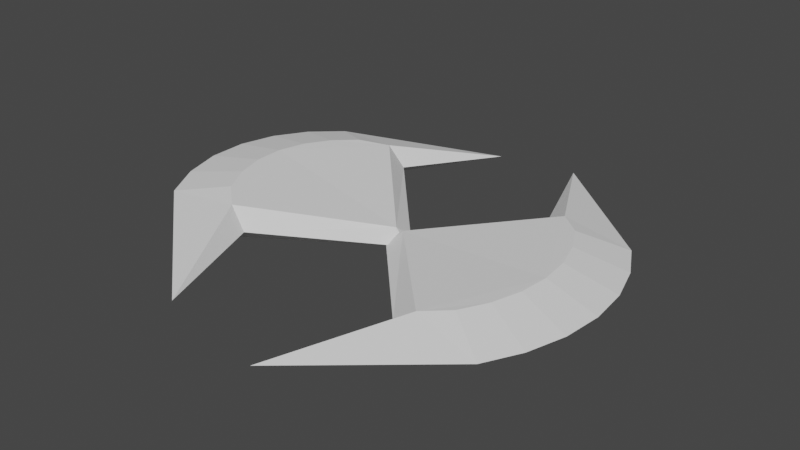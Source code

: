 # Source: TwoAxesBoss.blend  (saved by Blender 3.1.7; exported with 4.5.12 LTS)
import bpy
from mathutils import Matrix  # noqa: F401  (used for matrix-valued properties, if any)

bpy.ops.wm.read_factory_settings(use_empty=True)
scene = bpy.context.scene
scene.name = 'Scene'

# ---- collections
col_collection = bpy.data.collections.new('Collection'); scene.collection.children.link(col_collection)

# ---- world
world_world = bpy.data.worlds.new('World'); scene.world = world_world
world_world.use_nodes = True; world_world.node_tree.nodes.clear()
_N = world_world.node_tree.nodes; _L = world_world.node_tree.links
n0 = _N.new('ShaderNodeOutputWorld'); n0.name = 'World Output'; n0.location = (300, 300)
n1 = _N.new('ShaderNodeBackground'); n1.name = 'Background'; n1.location = (10, 300)
n1.inputs[0].default_value = (0.05088, 0.05088, 0.05088, 1.0)
_L.new(n1.outputs[0], n0.inputs[0])
n0.is_active_output = True
world_world.color = (0.05088, 0.05088, 0.05088)
world_world.use_sun_shadow = False
world_world.sun_shadow_jitter_overblur = 0.0

# ---- meshes
me_cylinder_005 = bpy.data.meshes.new('Cylinder.005')
me_cylinder_005.from_pydata([(-0.01707, 0.003729, 0.4032), (-0.03691, -0.003405, -0.3355), (-0.5658, 0.5963, 1.069), (-0.6904, 0.4879, 1.304), (-0.5983, 0.5846, -0.1398), (-0.7244, 0.4757, 0.03918), (-0.8018, 0.3276, 0.2035), (-0.7678, 0.3398, 1.468), (-0.8491, 0.1666, 0.3357), (-0.8151, 0.1788, 1.6), (-0.8643, -0.001021, 0.4307), (-0.8304, 0.01119, 1.695), (-0.2464, 1.235, -0.2486), (-0.9362, 0.6377, 0.8886), (-1.039, 0.4416, 1.106), (-1.101, 0.2286, 1.281), (-1.121, 0.00673, 1.407), (0.01003, 0.08224, -0.04979), (-0.4686, 0.6053, 0.3154), (-0.5589, -0.5777, 1.591), (-0.6848, -0.4673, 1.728), (-0.5914, -0.5894, 0.3822), (-0.7187, -0.4795, 0.4639), (-0.7979, -0.3304, 0.4961), (-0.7639, -0.3182, 1.76), (-0.8471, -0.1688, 0.4848), (-0.8131, -0.1566, 1.749), (-0.2318, -1.232, 0.8485), (-0.9287, -0.6265, 1.451), (-1.034, -0.4292, 1.493), (-1.099, -0.2154, 1.478), (0.01101, -0.08237, 0.0234), (-0.4614, -0.5997, 0.8512), (0.04696, -0.0002818, -0.0589)], [], [(6, 5, 4, 1, 10, 8), (18, 4, 12), (13, 3, 2, 12), (14, 7, 3, 13), (15, 9, 7, 14), (16, 11, 9, 15), (10, 16, 15, 8), (8, 15, 14, 6), (6, 14, 13, 5), (5, 13, 12, 4), (2, 18, 12), (0, 17, 18, 2), (17, 1, 4, 18), (0, 2, 3, 7, 9, 11), (23, 25, 10, 1, 21, 22), (32, 27, 21), (28, 27, 19, 20), (29, 28, 20, 24), (30, 29, 24, 26), (16, 30, 26, 11), (10, 25, 30, 16), (25, 23, 29, 30), (23, 22, 28, 29), (22, 21, 27, 28), (19, 27, 32), (0, 19, 32, 31), (31, 32, 21, 1), (0, 11, 26, 24, 20, 19), (31, 1, 33), (1, 17, 33), (17, 0, 33), (0, 31, 33)])
_uv = me_cylinder_005.uv_layers.new(name='UVMap')
_uv.uv.foreach_set('vector', [0.0, 0.0, 0.0, 0.0, 0.0, 0.0, 0.0, 0.0, 0.0, 0.0, 0.0, 0.0, 0.2004, 0.484, 0.0, 0.5, 0.125, 0.495, 0.03125, 0.75, 0.03125, 1.0, 0.0, 1.0, 0.0, 0.75, 0.0625, 0.75, 0.0625, 1.0, 0.03125, 1.0, 0.03125, 0.75, 0.09375, 0.75, 0.09375, 1.0, 0.0625, 1.0, 0.0625, 0.75, 0.125, 0.75, 0.125, 1.0, 0.09375, 1.0, 0.09375, 0.75, 0.125, 0.5, 0.125, 0.75, 0.09375, 0.75, 0.09375, 0.5, 0.09375, 0.5, 0.09375, 0.75, 0.0625, 0.75, 0.0625, 0.5, 0.0625, 0.5, 0.0625, 0.75, 0.03125, 0.75, 0.03125, 0.5, 0.03125, 0.5, 0.03125, 0.75, 0.0, 0.75, 0.0, 0.5, 0.25, 0.48, 0.2004, 0.484, 0.125, 0.495, 0.25, 0.4438, 0.4747, 0.4441, 0.2004, 0.484, 0.25, 0.48, 0.4747, 0.4441, 0.6993, 0.4444, 0.1509, 0.488, 0.2004, 0.484, 0.0, 0.0, 0.0, 0.0, 0.0, 0.0, 0.0, 0.0, 0.0, 0.0, 0.0, 0.0, 0.0, 0.0, 0.0, 0.0, 0.0, 0.0, 0.0, 0.0, 0.0, 0.0, 0.0, 0.0, 0.2004, 0.484, 0.125, 0.495, 0.1509, 0.488, 0.03125, 0.75, 0.0, 0.75, 0.0, 1.0, 0.03125, 1.0, 0.0625, 0.75, 0.03125, 0.75, 0.03125, 1.0, 0.0625, 1.0, 0.09375, 0.75, 0.0625, 0.75, 0.0625, 1.0, 0.09375, 1.0, 0.125, 0.75, 0.09375, 0.75, 0.09375, 1.0, 0.125, 1.0, 0.125, 0.5, 0.09375, 0.5, 0.09375, 0.75, 0.125, 0.75, 0.09375, 0.5, 0.0625, 0.5, 0.0625, 0.75, 0.09375, 0.75, 0.0625, 0.5, 0.03125, 0.5, 0.03125, 0.75, 0.0625, 0.75, 0.03125, 0.5, 0.0, 0.5, 0.0, 0.75, 0.03125, 0.75, 0.25, 0.49, 0.125, 0.495, 0.2004, 0.484, 0.25, 0.4438, 0.25, 0.48, 0.2004, 0.484, 0.4747, 0.4441, 0.4747, 0.4441, 0.2004, 0.484, 0.1509, 0.488, 0.6993, 0.4444, 0.0, 0.0, 0.0, 0.0, 0.0, 0.0, 0.0, 0.0, 0.0, 0.0, 0.0, 0.0, 0.4747, 0.4441, 0.6993, 0.4444, 0.4747, 0.4441, 0.6993, 0.4444, 0.4747, 0.4441, 0.6993, 0.4444, 0.4747, 0.4441, 0.25, 0.4438, 0.4747, 0.4441, 0.25, 0.4438, 0.4747, 0.4441, 0.25, 0.4438])
me_cylinder_005.use_remesh_fix_poles = True
me_cylinder_005.use_remesh_preserve_attributes = False
me_cylinder_005.update()
me_cylinder_001 = bpy.data.meshes.new('Cylinder.001')
me_cylinder_001.from_pydata([(0.02744, 0.0, -0.3763), (0.8615, 0.0, -0.6441), (-0.0107, 0.08248, 0.0), (-0.0107, -0.08248, 0.0), (0.5882, 0.5882, -0.6159), (0.5882, -0.5882, -0.6159), (-0.04774, 0.0, 0.0), (0.02744, 0.0, 0.3763), (0.8615, 0.0, 0.6441), (0.5882, 0.5882, 0.6159), (0.5882, -0.5882, 0.6159), (0.7163, -0.4786, 0.6441), (0.2431, -1.236, 0.0), (0.4728, -0.6038, 0.0), (0.948, -0.6335, 0.0), (0.7163, -0.4786, -0.6441), (1.053, -0.4363, 0.0), (0.7959, -0.3297, -0.6441), (0.7959, -0.3297, 0.6441), (1.118, -0.2224, 0.0), (0.8449, -0.1681, -0.6441), (0.8449, -0.1681, 0.6441), (1.14, 0.0, 0.0), (1.118, 0.2224, 0.0), (0.8449, 0.1681, -0.6441), (0.8449, 0.1681, 0.6441), (1.053, 0.4363, 0.0), (0.7959, 0.3297, -0.6441), (0.7959, 0.3297, 0.6441), (0.948, 0.6335, 0.0), (0.7163, 0.4786, -0.6441), (0.7163, 0.4786, 0.6441), (0.2431, 1.236, 0.0), (0.4728, 0.6038, 0.0)], [], [(27, 24, 1, 0, 4, 30), (17, 15, 5, 0, 1, 20), (2, 0, 6), (2, 33, 4, 0), (0, 3, 6), (3, 0, 5, 13), (7, 2, 6), (3, 7, 6), (7, 8, 25, 28, 31, 9), (7, 10, 11, 18, 21, 8), (7, 9, 33, 2), (7, 3, 13, 10), (14, 11, 10, 12), (10, 13, 12), (13, 5, 12), (15, 14, 12, 5), (17, 16, 14, 15), (16, 18, 11, 14), (20, 19, 16, 17), (19, 21, 18, 16), (1, 22, 19, 20), (22, 8, 21, 19), (1, 24, 23, 22), (22, 23, 25, 8), (24, 27, 26, 23), (23, 26, 28, 25), (27, 30, 29, 26), (26, 29, 31, 28), (30, 4, 32, 29), (29, 32, 9, 31), (9, 32, 33), (33, 32, 4)])
_uv = me_cylinder_001.uv_layers.new(name='UVMap')
_uv.uv.foreach_set('vector', [0.0, 0.0, 0.0, 0.0, 0.0, 0.0, 0.0, 0.0, 0.0, 0.0, 0.0, 0.0, 0.0, 0.0, 0.0, 0.0, 0.0, 0.0, 0.0, 0.0, 0.0, 0.0, 0.0, 0.0, 0.4747, 0.4441, 0.6993, 0.4444, 0.4747, 0.4441, 0.4747, 0.4441, 0.2004, 0.484, 0.1509, 0.488, 0.6993, 0.4444, 0.6993, 0.4444, 0.4747, 0.4441, 0.6993, 0.4444, 0.4747, 0.4441, 0.6993, 0.4444, 0.1509, 0.488, 0.2004, 0.484, 0.25, 0.4438, 0.4747, 0.4441, 0.25, 0.4438, 0.4747, 0.4441, 0.25, 0.4438, 0.4747, 0.4441, 0.0, 0.0, 0.0, 0.0, 0.0, 0.0, 0.0, 0.0, 0.0, 0.0, 0.0, 0.0, 0.0, 0.0, 0.0, 0.0, 0.0, 0.0, 0.0, 0.0, 0.0, 0.0, 0.0, 0.0, 0.25, 0.4438, 0.25, 0.48, 0.2004, 0.484, 0.4747, 0.4441, 0.25, 0.4438, 0.4747, 0.4441, 0.2004, 0.484, 0.25, 0.48, 0.03125, 0.75, 0.03125, 1.0, 0.0, 1.0, 0.0, 0.75, 0.25, 0.48, 0.2004, 0.484, 0.125, 0.495, 0.2004, 0.484, 0.0, 0.5, 0.125, 0.495, 0.03125, 0.5, 0.03125, 0.75, 0.0, 0.75, 0.0, 0.5, 0.0625, 0.5, 0.0625, 0.75, 0.03125, 0.75, 0.03125, 0.5, 0.0625, 0.75, 0.0625, 1.0, 0.03125, 1.0, 0.03125, 0.75, 0.09375, 0.5, 0.09375, 0.75, 0.0625, 0.75, 0.0625, 0.5, 0.09375, 0.75, 0.09375, 1.0, 0.0625, 1.0, 0.0625, 0.75, 0.125, 0.5, 0.125, 0.75, 0.09375, 0.75, 0.09375, 0.5, 0.125, 0.75, 0.125, 1.0, 0.09375, 1.0, 0.09375, 0.75, 0.125, 0.5, 0.09375, 0.5, 0.09375, 0.75, 0.125, 0.75, 0.125, 0.75, 0.09375, 0.75, 0.09375, 1.0, 0.125, 1.0, 0.09375, 0.5, 0.0625, 0.5, 0.0625, 0.75, 0.09375, 0.75, 0.09375, 0.75, 0.0625, 0.75, 0.0625, 1.0, 0.09375, 1.0, 0.0625, 0.5, 0.03125, 0.5, 0.03125, 0.75, 0.0625, 0.75, 0.0625, 0.75, 0.03125, 0.75, 0.03125, 1.0, 0.0625, 1.0, 0.03125, 0.5, 0.0, 0.5, 0.0, 0.75, 0.03125, 0.75, 0.03125, 0.75, 0.0, 0.75, 0.0, 1.0, 0.03125, 1.0, 0.25, 0.49, 0.125, 0.495, 0.2004, 0.484, 0.2004, 0.484, 0.125, 0.495, 0.1509, 0.488])
me_cylinder_001.use_remesh_fix_poles = True
me_cylinder_001.use_remesh_preserve_attributes = False
me_cylinder_001.update()

# ---- objects
ob_cylinder_001 = bpy.data.objects.new('Cylinder.001', me_cylinder_005)
ob_cylinder_002 = bpy.data.objects.new('Cylinder.002', me_cylinder_001)

# ---- transforms, parenting, visibility, modifiers, constraints
ob_cylinder_001.location = (0.0, 0.0, 0.0)
ob_cylinder_001.scale = (1.0, 1.0, 0.1462)
ob_cylinder_002.location = (0.0, 0.0, 0.0)
ob_cylinder_002.scale = (1.0, 1.0, 0.1462)

# ---- collection membership
col_collection.objects.link(ob_cylinder_001)
col_collection.objects.link(ob_cylinder_002)

# ---- scene / render settings (as saved in the file)
scene.frame_start = 1; scene.frame_end = 250; scene.frame_set(1)
scene.render.engine = 'BLENDER_EEVEE_NEXT'
scene.cycles.sampling_pattern = 'TABULATED_SOBOL'
scene.cycles.use_light_tree = False
scene.view_settings.view_transform = 'Filmic'
bpy.context.view_layer.update()

# ---- added for rendering (the .blend has no active camera and no usable light): camera, sun
cam_auto = bpy.data.cameras.new('AutoCamera')
cam_auto.lens = 50.0
cam_auto.sensor_width = 36.0
cam_auto.clip_end = 1000.0
ob_auto_camera = bpy.data.objects.new('AutoCamera', cam_auto)
scene.collection.objects.link(ob_auto_camera)
ob_auto_camera.location = (3.12677, -3.7409, 2.57551)
ob_auto_camera.rotation_euler = (1.09748, -7.21219e-08, 0.694738)
scene.camera = ob_auto_camera
light_auto_sun = bpy.data.lights.new('AutoSun', 'SUN')
light_auto_sun.energy = 3.0
light_auto_sun.angle = 0.0523599
ob_auto_sun = bpy.data.objects.new('AutoSun', light_auto_sun)
scene.collection.objects.link(ob_auto_sun)
ob_auto_sun.rotation_euler = (0.872665, 0.174533, 0.523599)
bpy.context.view_layer.update()
